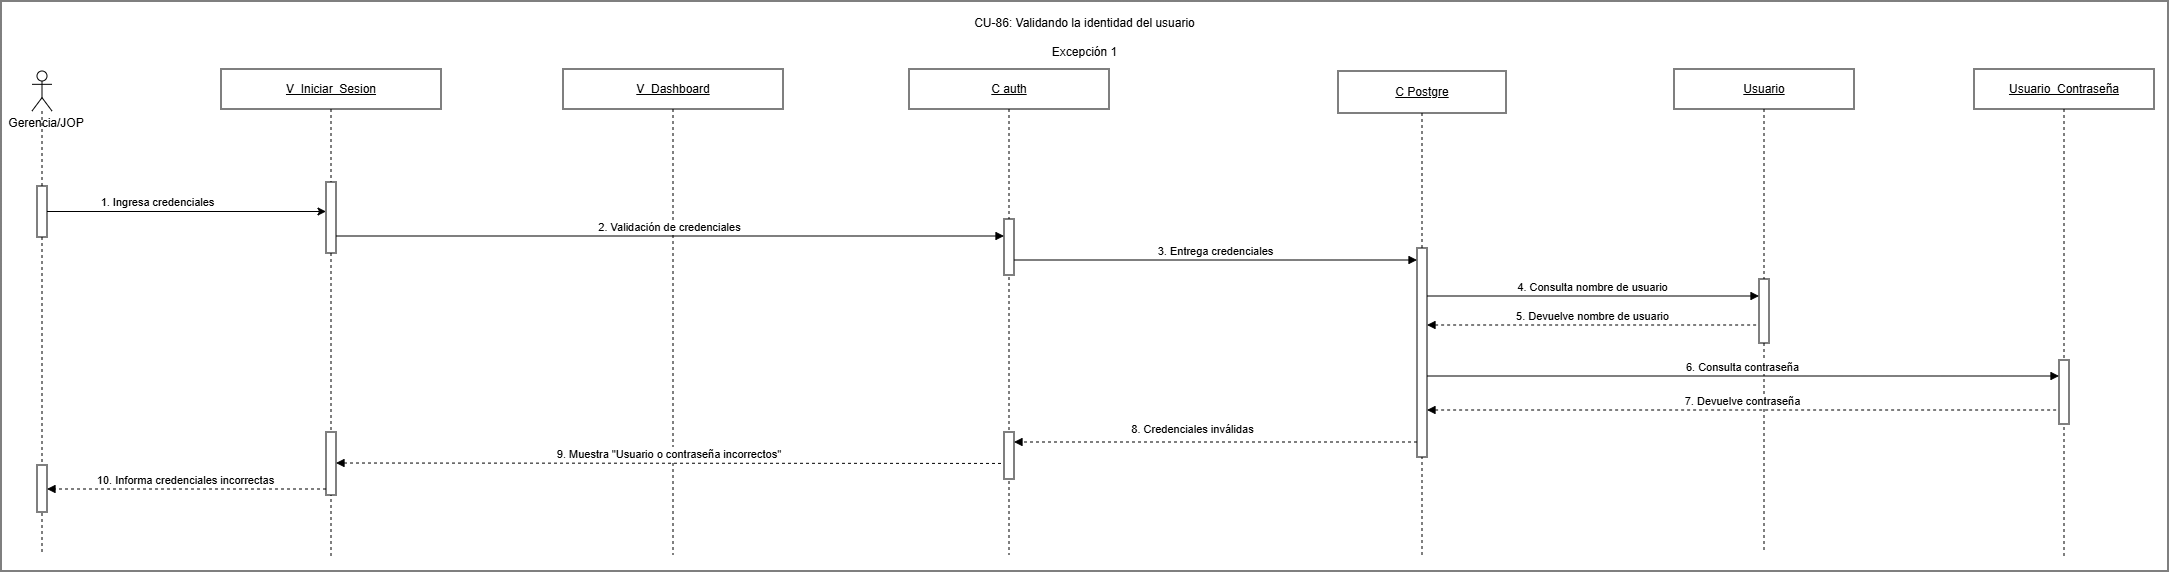

The diagram above was exported from draw.io. Its source (the exported page's mxGraphModel, read from the mxfile embedded in the PNG):
<mxGraphModel dx="1578" dy="924" grid="0" gridSize="10" guides="1" tooltips="1" connect="1" arrows="1" fold="1" page="0" pageScale="1" pageWidth="827" pageHeight="1169" math="0" shadow="0">
  <root>
    <mxCell id="0" />
    <mxCell id="1" parent="0" />
    <mxCell id="7HGiK2ukKn9UFKI5yKz5-1" parent="1" style="rounded=0;whiteSpace=wrap;html=1;" value="" vertex="1">
      <mxGeometry height="570" width="2167" x="846" y="662" as="geometry" />
    </mxCell>
    <mxCell id="N72dOkpRFmug-laXyE-S-2" parent="1" style="rounded=0;whiteSpace=wrap;html=1;" value="&lt;div&gt;&lt;u&gt;C Postgre&lt;/u&gt;&lt;/div&gt;" vertex="1">
      <mxGeometry height="42" width="168" x="2183" y="732" as="geometry" />
    </mxCell>
    <mxCell id="N72dOkpRFmug-laXyE-S-3" edge="1" parent="1" source="NNOfcyHs9MZouGpa_BnX-4" style="endArrow=none;html=1;rounded=0;dashed=1;entryX=0.5;entryY=1;entryDx=0;entryDy=0;" target="N72dOkpRFmug-laXyE-S-2" value="">
      <mxGeometry height="50" relative="1" width="50" as="geometry">
        <mxPoint x="2269" y="1505" as="sourcePoint" />
        <mxPoint x="2313" y="894" as="targetPoint" />
      </mxGeometry>
    </mxCell>
    <mxCell id="N72dOkpRFmug-laXyE-S-4" edge="1" parent="1" style="endArrow=none;html=1;rounded=0;dashed=1;" target="NNOfcyHs9MZouGpa_BnX-4" value="">
      <mxGeometry height="50" relative="1" width="50" as="geometry">
        <mxPoint x="2267" y="1216" as="sourcePoint" />
        <mxPoint x="2264" y="1134" as="targetPoint" />
      </mxGeometry>
    </mxCell>
    <mxCell id="N72dOkpRFmug-laXyE-S-6" parent="1" style="text;html=1;whiteSpace=wrap;strokeColor=none;fillColor=none;align=center;verticalAlign=middle;rounded=0;" value="Gerencia/JOP" vertex="1">
      <mxGeometry height="30" width="90" x="846" y="769" as="geometry" />
    </mxCell>
    <mxCell id="N72dOkpRFmug-laXyE-S-7" parent="1" style="shape=umlLifeline;perimeter=lifelinePerimeter;whiteSpace=wrap;html=1;container=1;dropTarget=0;collapsible=0;recursiveResize=0;outlineConnect=0;portConstraint=eastwest;" value="&lt;u&gt;C auth&lt;/u&gt;" vertex="1">
      <mxGeometry height="486" width="200" x="1754" y="730" as="geometry" />
    </mxCell>
    <mxCell id="N72dOkpRFmug-laXyE-S-8" parent="N72dOkpRFmug-laXyE-S-7" style="html=1;points=[[0,0,0,0,5],[0,1,0,0,-5],[1,0,0,0,5],[1,1,0,0,-5]];perimeter=orthogonalPerimeter;outlineConnect=0;targetShapes=umlLifeline;portConstraint=eastwest;newEdgeStyle={&quot;curved&quot;:0,&quot;rounded&quot;:0};" value="" vertex="1">
      <mxGeometry height="56" width="10" x="95" y="150" as="geometry" />
    </mxCell>
    <mxCell id="NNOfcyHs9MZouGpa_BnX-2" parent="N72dOkpRFmug-laXyE-S-7" style="html=1;points=[[0,0,0,0,5],[0,1,0,0,-5],[1,0,0,0,5],[1,1,0,0,-5]];perimeter=orthogonalPerimeter;outlineConnect=0;targetShapes=umlLifeline;portConstraint=eastwest;newEdgeStyle={&quot;curved&quot;:0,&quot;rounded&quot;:0};" value="" vertex="1">
      <mxGeometry height="47" width="10" x="95" y="363" as="geometry" />
    </mxCell>
    <mxCell id="N72dOkpRFmug-laXyE-S-9" parent="1" style="shape=umlLifeline;perimeter=lifelinePerimeter;whiteSpace=wrap;html=1;container=1;dropTarget=0;collapsible=0;recursiveResize=0;outlineConnect=0;portConstraint=eastwest;" value="&lt;u&gt;Usuario&lt;/u&gt;" vertex="1">
      <mxGeometry height="484" width="180" x="2519" y="730" as="geometry" />
    </mxCell>
    <mxCell id="N72dOkpRFmug-laXyE-S-10" parent="N72dOkpRFmug-laXyE-S-9" style="html=1;points=[[0,0,0,0,5],[0,1,0,0,-5],[1,0,0,0,5],[1,1,0,0,-5]];perimeter=orthogonalPerimeter;outlineConnect=0;targetShapes=umlLifeline;portConstraint=eastwest;newEdgeStyle={&quot;curved&quot;:0,&quot;rounded&quot;:0};" value="" vertex="1">
      <mxGeometry height="64" width="10" x="85" y="210" as="geometry" />
    </mxCell>
    <mxCell id="N72dOkpRFmug-laXyE-S-15" parent="1" style="shape=umlLifeline;perimeter=lifelinePerimeter;whiteSpace=wrap;html=1;container=1;dropTarget=0;collapsible=0;recursiveResize=0;outlineConnect=0;portConstraint=eastwest;participant=umlActor;" value="" vertex="1">
      <mxGeometry height="482" width="20" x="877" y="732" as="geometry" />
    </mxCell>
    <mxCell id="N72dOkpRFmug-laXyE-S-16" parent="N72dOkpRFmug-laXyE-S-15" style="html=1;points=[[0,0,0,0,5],[0,1,0,0,-5],[1,0,0,0,5],[1,1,0,0,-5]];perimeter=orthogonalPerimeter;outlineConnect=0;targetShapes=umlLifeline;portConstraint=eastwest;newEdgeStyle={&quot;curved&quot;:0,&quot;rounded&quot;:0};" value="" vertex="1">
      <mxGeometry height="51" width="10" x="5" y="115" as="geometry" />
    </mxCell>
    <mxCell id="NNOfcyHs9MZouGpa_BnX-1" parent="N72dOkpRFmug-laXyE-S-15" style="html=1;points=[[0,0,0,0,5],[0,1,0,0,-5],[1,0,0,0,5],[1,1,0,0,-5]];perimeter=orthogonalPerimeter;outlineConnect=0;targetShapes=umlLifeline;portConstraint=eastwest;newEdgeStyle={&quot;curved&quot;:0,&quot;rounded&quot;:0};" value="" vertex="1">
      <mxGeometry height="47" width="10" x="5" y="394" as="geometry" />
    </mxCell>
    <mxCell id="N72dOkpRFmug-laXyE-S-17" parent="1" style="shape=umlLifeline;perimeter=lifelinePerimeter;whiteSpace=wrap;html=1;container=1;dropTarget=0;collapsible=0;recursiveResize=0;outlineConnect=0;portConstraint=eastwest;" value="&lt;u&gt;V_Dashboard&lt;/u&gt;" vertex="1">
      <mxGeometry height="486" width="220" x="1408" y="730" as="geometry" />
    </mxCell>
    <mxCell id="N72dOkpRFmug-laXyE-S-30" parent="1" style="shape=umlLifeline;perimeter=lifelinePerimeter;whiteSpace=wrap;html=1;container=1;dropTarget=0;collapsible=0;recursiveResize=0;outlineConnect=0;portConstraint=eastwest;" value="&lt;u&gt;V_Iniciar_Sesion&lt;/u&gt;" vertex="1">
      <mxGeometry height="490" width="220" x="1066" y="730" as="geometry" />
    </mxCell>
    <mxCell id="N72dOkpRFmug-laXyE-S-18" parent="N72dOkpRFmug-laXyE-S-30" style="html=1;points=[[0,0,0,0,5],[0,1,0,0,-5],[1,0,0,0,5],[1,1,0,0,-5]];perimeter=orthogonalPerimeter;outlineConnect=0;targetShapes=umlLifeline;portConstraint=eastwest;newEdgeStyle={&quot;curved&quot;:0,&quot;rounded&quot;:0};" value="" vertex="1">
      <mxGeometry height="71" width="10" x="105" y="113" as="geometry" />
    </mxCell>
    <mxCell id="aDCwl_UxEO-vuJd8ehtb-1" parent="N72dOkpRFmug-laXyE-S-30" style="html=1;points=[[0,0,0,0,5],[0,1,0,0,-5],[1,0,0,0,5],[1,1,0,0,-5]];perimeter=orthogonalPerimeter;outlineConnect=0;targetShapes=umlLifeline;portConstraint=eastwest;newEdgeStyle={&quot;curved&quot;:0,&quot;rounded&quot;:0};" value="" vertex="1">
      <mxGeometry height="63" width="10" x="105" y="363" as="geometry" />
    </mxCell>
    <mxCell id="N72dOkpRFmug-laXyE-S-64" edge="1" parent="1" source="N72dOkpRFmug-laXyE-S-16" style="endArrow=classic;html=1;rounded=0;endFill=1;startArrow=none;startFill=0;" target="N72dOkpRFmug-laXyE-S-18" value="">
      <mxGeometry height="50" relative="1" width="50" as="geometry">
        <mxPoint x="911" y="875" as="sourcePoint" />
        <mxPoint x="1510" y="875" as="targetPoint" />
      </mxGeometry>
    </mxCell>
    <mxCell id="N72dOkpRFmug-laXyE-S-65" connectable="0" parent="N72dOkpRFmug-laXyE-S-64" style="edgeLabel;html=1;align=center;verticalAlign=middle;resizable=0;points=[];" value="1. Ingresa credenciales" vertex="1">
      <mxGeometry relative="1" x="-0.7078" y="-1" as="geometry">
        <mxPoint x="69" y="-11" as="offset" />
      </mxGeometry>
    </mxCell>
    <mxCell id="N72dOkpRFmug-laXyE-S-68" edge="1" parent="1" style="verticalAlign=bottom;elbow=vertical;rounded=0;endArrow=block;exitX=1;exitY=1;exitDx=0;exitDy=-5;exitPerimeter=0;" value="2. Validación de credenciales">
      <mxGeometry relative="1" as="geometry">
        <mxPoint x="1181" y="897" as="sourcePoint" />
        <mxPoint x="1849" y="897" as="targetPoint" />
      </mxGeometry>
    </mxCell>
    <mxCell id="N72dOkpRFmug-laXyE-S-69" edge="1" parent="1" style="verticalAlign=bottom;elbow=vertical;rounded=0;endArrow=block;" value="4. Consulta nombre de usuario">
      <mxGeometry relative="1" as="geometry">
        <mxPoint x="2272" y="957" as="sourcePoint" />
        <mxPoint x="2604" y="957" as="targetPoint" />
      </mxGeometry>
    </mxCell>
    <mxCell id="N72dOkpRFmug-laXyE-S-70" edge="1" parent="1" style="verticalAlign=bottom;elbow=vertical;rounded=0;endArrow=none;startArrow=block;startFill=1;endFill=0;dashed=1;" value="5. Devuelve nombre de usuario">
      <mxGeometry relative="1" as="geometry">
        <mxPoint x="2272" y="986" as="sourcePoint" />
        <mxPoint x="2604" y="986" as="targetPoint" />
      </mxGeometry>
    </mxCell>
    <mxCell id="N72dOkpRFmug-laXyE-S-71" edge="1" parent="1" style="verticalAlign=bottom;elbow=vertical;rounded=0;endArrow=block;" value="6. Consulta contraseña">
      <mxGeometry relative="1" as="geometry">
        <mxPoint x="2272" y="1037" as="sourcePoint" />
        <mxPoint x="2904" y="1037" as="targetPoint" />
      </mxGeometry>
    </mxCell>
    <mxCell id="N72dOkpRFmug-laXyE-S-72" edge="1" parent="1" style="verticalAlign=bottom;elbow=vertical;rounded=0;endArrow=none;startArrow=block;startFill=1;endFill=0;dashed=1;" value="7. Devuelve contraseña">
      <mxGeometry relative="1" as="geometry">
        <mxPoint x="2272" y="1071" as="sourcePoint" />
        <mxPoint x="2904" y="1071" as="targetPoint" />
      </mxGeometry>
    </mxCell>
    <mxCell id="N72dOkpRFmug-laXyE-S-73" edge="1" parent="1" style="verticalAlign=bottom;elbow=vertical;rounded=0;endArrow=block;" value="3. Entrega credenciales">
      <mxGeometry relative="1" as="geometry">
        <mxPoint x="1859" y="921" as="sourcePoint" />
        <mxPoint x="2262" y="921" as="targetPoint" />
      </mxGeometry>
    </mxCell>
    <mxCell id="N72dOkpRFmug-laXyE-S-74" edge="1" parent="1" source="NNOfcyHs9MZouGpa_BnX-4" style="verticalAlign=bottom;elbow=vertical;rounded=0;endArrow=block;dashed=1;" target="NNOfcyHs9MZouGpa_BnX-2" value="8. Credenciales inválidas">
      <mxGeometry relative="1" x="0.1166" y="-4" as="geometry">
        <mxPoint as="offset" />
        <Array as="points">
          <mxPoint x="1900" y="1103" />
        </Array>
        <mxPoint x="2260" y="1119" as="sourcePoint" />
        <mxPoint x="1862" y="1119" as="targetPoint" />
      </mxGeometry>
    </mxCell>
    <mxCell id="N72dOkpRFmug-laXyE-S-75" edge="1" parent="1" style="verticalAlign=bottom;edgeStyle=elbowEdgeStyle;elbow=vertical;curved=0;rounded=0;endArrow=block;dashed=1;" target="aDCwl_UxEO-vuJd8ehtb-1" value="9. Muestra &quot;Usuario o contraseña incorrectos&quot;">
      <mxGeometry relative="1" x="-0.0033" as="geometry">
        <mxPoint as="offset" />
        <Array as="points" />
        <mxPoint x="1846" y="1124.4299999999998" as="sourcePoint" />
        <mxPoint x="1184" y="1124.08" as="targetPoint" />
      </mxGeometry>
    </mxCell>
    <mxCell id="qaXr62GhmANrzKIggkWC-1" edge="1" parent="1" source="aDCwl_UxEO-vuJd8ehtb-1" style="verticalAlign=bottom;edgeStyle=elbowEdgeStyle;elbow=vertical;curved=0;rounded=0;endArrow=block;dashed=1;" target="NNOfcyHs9MZouGpa_BnX-1" value="10. Informa credenciales incorrectas">
      <mxGeometry relative="1" as="geometry">
        <Array as="points">
          <mxPoint x="950" y="1150" />
        </Array>
        <mxPoint x="1169" y="1151.17" as="sourcePoint" />
        <mxPoint x="895" y="1151.17" as="targetPoint" />
      </mxGeometry>
    </mxCell>
    <mxCell id="7HGiK2ukKn9UFKI5yKz5-2" parent="1" style="text;whiteSpace=wrap;align=center;" value="CU-86: Validando la identidad del usuario&#10;&#10;Excepción 1" vertex="1">
      <mxGeometry height="36" width="249" x="1805" y="670" as="geometry" />
    </mxCell>
    <mxCell id="CiqERH3OuPPSWce5nTpm-3" parent="1" style="shape=umlLifeline;perimeter=lifelinePerimeter;whiteSpace=wrap;html=1;container=1;dropTarget=0;collapsible=0;recursiveResize=0;outlineConnect=0;portConstraint=eastwest;" value="&lt;u&gt;Usuario_Contraseña&lt;/u&gt;" vertex="1">
      <mxGeometry height="487" width="180" x="2819" y="730" as="geometry" />
    </mxCell>
    <mxCell id="CiqERH3OuPPSWce5nTpm-4" parent="CiqERH3OuPPSWce5nTpm-3" style="html=1;points=[[0,0,0,0,5],[0,1,0,0,-5],[1,0,0,0,5],[1,1,0,0,-5]];perimeter=orthogonalPerimeter;outlineConnect=0;targetShapes=umlLifeline;portConstraint=eastwest;newEdgeStyle={&quot;curved&quot;:0,&quot;rounded&quot;:0};" value="" vertex="1">
      <mxGeometry height="64" width="10" x="85" y="291" as="geometry" />
    </mxCell>
    <mxCell id="NNOfcyHs9MZouGpa_BnX-4" parent="1" style="html=1;points=[[0,0,0,0,5],[0,1,0,0,-5],[1,0,0,0,5],[1,1,0,0,-5]];perimeter=orthogonalPerimeter;outlineConnect=0;targetShapes=umlLifeline;portConstraint=eastwest;newEdgeStyle={&quot;curved&quot;:0,&quot;rounded&quot;:0};" value="" vertex="1">
      <mxGeometry height="209" width="10" x="2262" y="909" as="geometry" />
    </mxCell>
  </root>
</mxGraphModel>